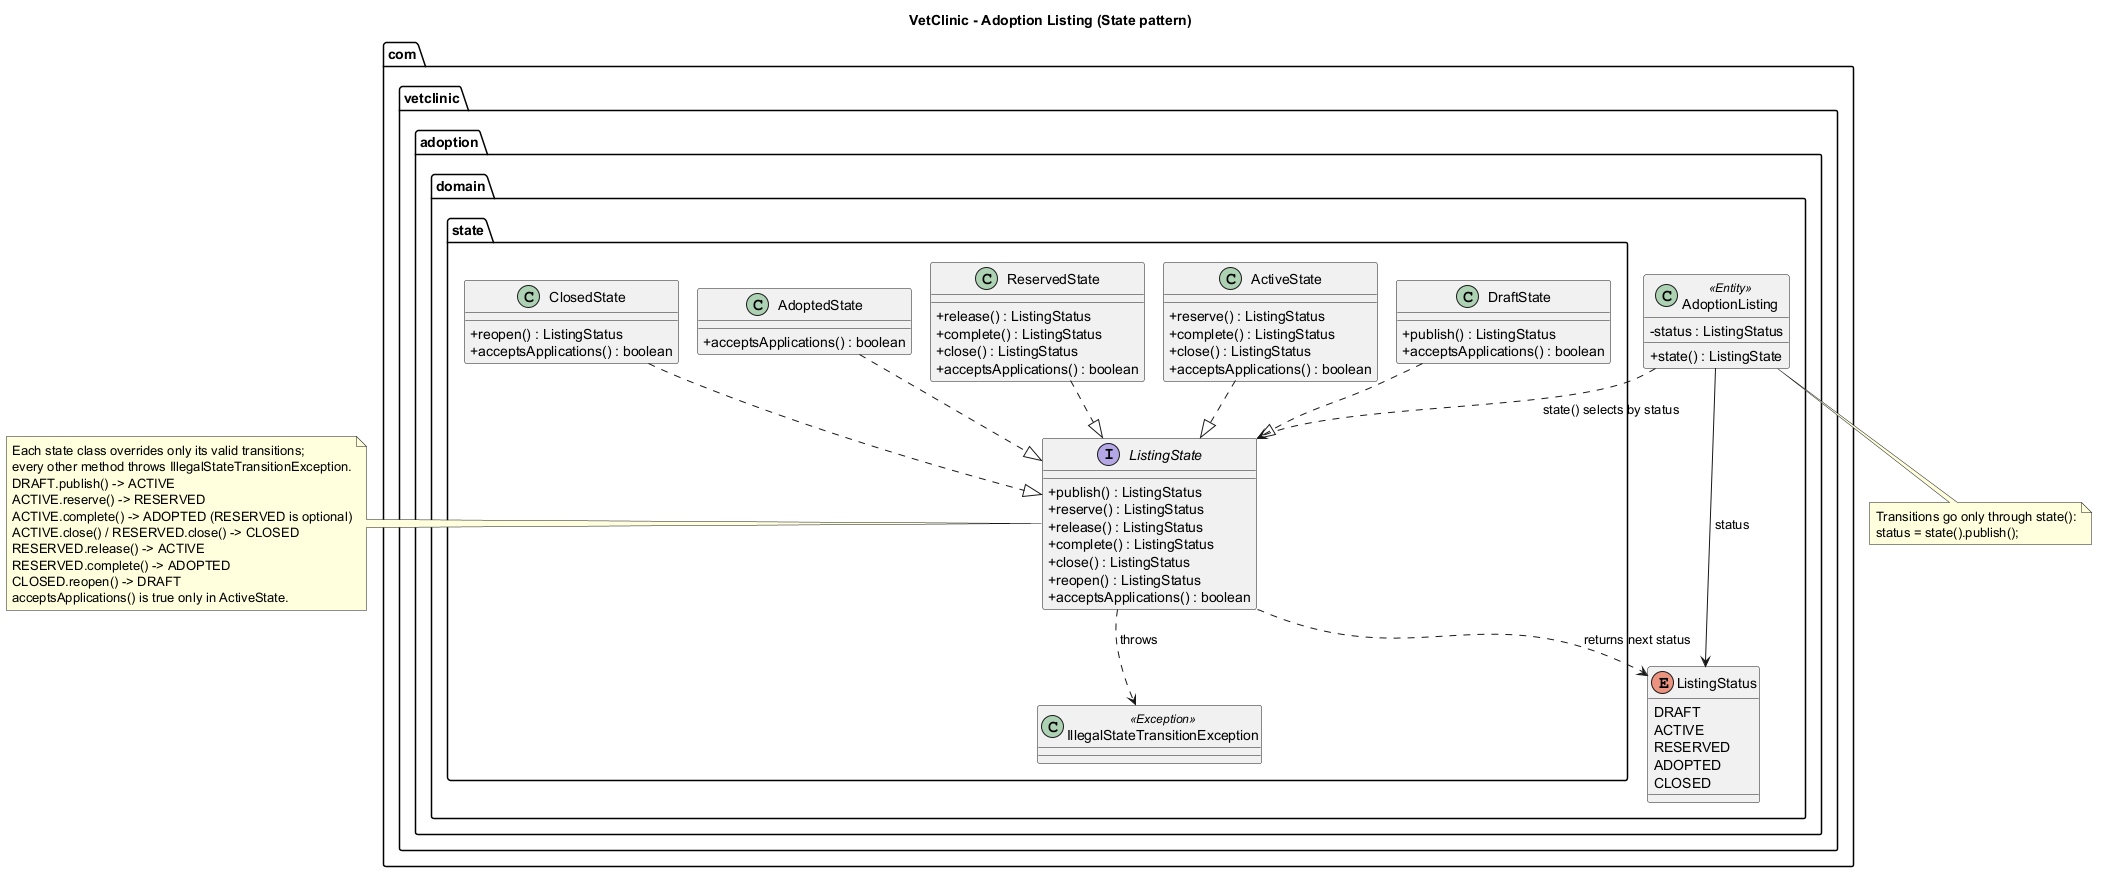

The diagram above was rendered by PlantUML. Its source (embedded in the PNG):
@startuml class-adoption-state
!pragma layout smetana
title VetClinic - Adoption Listing (State pattern)

skinparam classAttributeIconSize 0

package "com.vetclinic.adoption.domain" {
  class AdoptionListing <<Entity>> {
    - status : ListingStatus
    + state() : ListingState
  }

  enum ListingStatus {
    DRAFT
    ACTIVE
    RESERVED
    ADOPTED
    CLOSED
  }
}

package "com.vetclinic.adoption.domain.state" {
  interface ListingState {
    + publish() : ListingStatus
    + reserve() : ListingStatus
    + release() : ListingStatus
    + complete() : ListingStatus
    + close() : ListingStatus
    + reopen() : ListingStatus
    + acceptsApplications() : boolean
  }

  class DraftState {
    + publish() : ListingStatus
    + acceptsApplications() : boolean
  }
  class ActiveState {
    + reserve() : ListingStatus
    + complete() : ListingStatus
    + close() : ListingStatus
    + acceptsApplications() : boolean
  }
  class ReservedState {
    + release() : ListingStatus
    + complete() : ListingStatus
    + close() : ListingStatus
    + acceptsApplications() : boolean
  }
  class AdoptedState {
    + acceptsApplications() : boolean
  }
  class ClosedState {
    + reopen() : ListingStatus
    + acceptsApplications() : boolean
  }

  class IllegalStateTransitionException <<Exception>>
}

AdoptionListing --> ListingStatus : status
AdoptionListing ..> ListingState : state() selects by status
ListingState ..> ListingStatus : returns next status

DraftState ..|> ListingState
ActiveState ..|> ListingState
ReservedState ..|> ListingState
AdoptedState ..|> ListingState
ClosedState ..|> ListingState

ListingState ..> IllegalStateTransitionException : throws

note right of ListingState
  Each state class overrides only its valid transitions;
  every other method throws IllegalStateTransitionException.
  DRAFT.publish() -> ACTIVE
  ACTIVE.reserve() -> RESERVED
  ACTIVE.complete() -> ADOPTED (RESERVED is optional)
  ACTIVE.close() / RESERVED.close() -> CLOSED
  RESERVED.release() -> ACTIVE
  RESERVED.complete() -> ADOPTED
  CLOSED.reopen() -> DRAFT
  acceptsApplications() is true only in ActiveState.
end note

note bottom of AdoptionListing
  Transitions go only through state():
  status = state().publish();
end note

@enduml